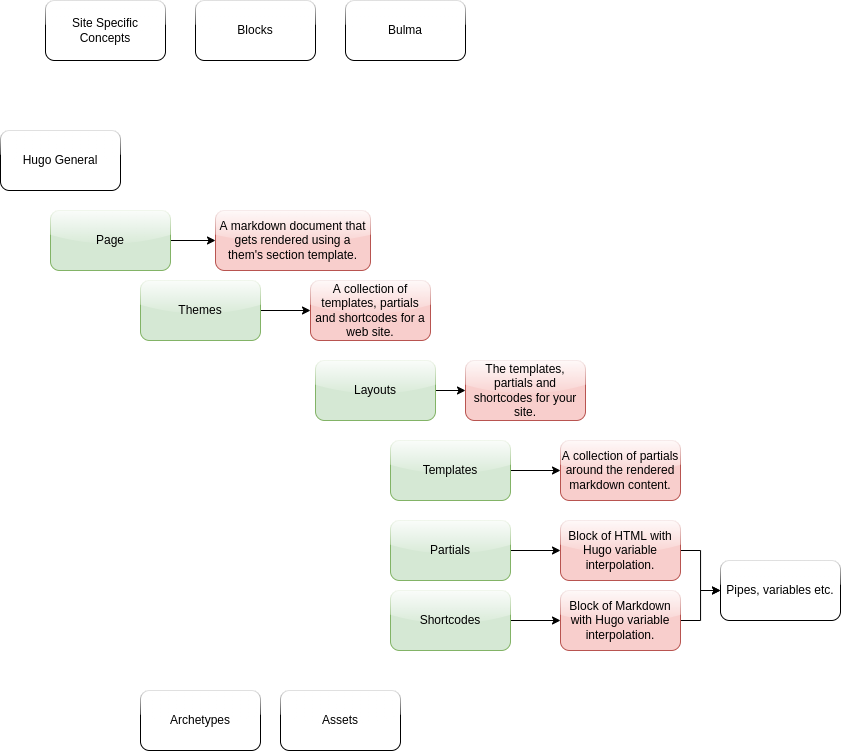

The diagram above was exported from draw.io. Its source (the exported page's mxGraphModel, read from the mxfile embedded in the PNG):
<mxGraphModel dx="1673" dy="1008" grid="1" gridSize="10" guides="1" tooltips="1" connect="1" arrows="1" fold="1" page="1" pageScale="1" pageWidth="850" pageHeight="1100" math="0" shadow="0">
  <root>
    <mxCell id="0" />
    <mxCell id="1" parent="0" />
    <mxCell id="iT9uZbEKs0kPcpG4517V-1" value="Hugo General" style="rounded=1;whiteSpace=wrap;html=1;glass=1;" parent="1" vertex="1">
      <mxGeometry x="10" y="240" width="120" height="60" as="geometry" />
    </mxCell>
    <mxCell id="0NoSgquyS7-cRWsoFyyx-8" style="edgeStyle=orthogonalEdgeStyle;rounded=0;orthogonalLoop=1;jettySize=auto;html=1;" edge="1" parent="1" source="iT9uZbEKs0kPcpG4517V-2" target="0NoSgquyS7-cRWsoFyyx-6">
      <mxGeometry relative="1" as="geometry" />
    </mxCell>
    <mxCell id="iT9uZbEKs0kPcpG4517V-2" value="Templates" style="rounded=1;whiteSpace=wrap;html=1;glass=1;fillColor=#d5e8d4;strokeColor=#82b366;" parent="1" vertex="1">
      <mxGeometry x="400" y="550" width="120" height="60" as="geometry" />
    </mxCell>
    <mxCell id="0NoSgquyS7-cRWsoFyyx-5" style="edgeStyle=orthogonalEdgeStyle;rounded=0;orthogonalLoop=1;jettySize=auto;html=1;entryX=0;entryY=0.5;entryDx=0;entryDy=0;" edge="1" parent="1" source="iT9uZbEKs0kPcpG4517V-3" target="0NoSgquyS7-cRWsoFyyx-4">
      <mxGeometry relative="1" as="geometry" />
    </mxCell>
    <mxCell id="iT9uZbEKs0kPcpG4517V-3" value="Shortcodes" style="rounded=1;whiteSpace=wrap;html=1;glass=1;fillColor=#d5e8d4;strokeColor=#82b366;" parent="1" vertex="1">
      <mxGeometry x="400" y="700" width="120" height="60" as="geometry" />
    </mxCell>
    <mxCell id="0NoSgquyS7-cRWsoFyyx-3" style="edgeStyle=orthogonalEdgeStyle;rounded=0;orthogonalLoop=1;jettySize=auto;html=1;" edge="1" parent="1" source="iT9uZbEKs0kPcpG4517V-4" target="0NoSgquyS7-cRWsoFyyx-2">
      <mxGeometry relative="1" as="geometry" />
    </mxCell>
    <mxCell id="iT9uZbEKs0kPcpG4517V-4" value="Partials" style="rounded=1;whiteSpace=wrap;html=1;glass=1;fillColor=#d5e8d4;strokeColor=#82b366;" parent="1" vertex="1">
      <mxGeometry x="400" y="630" width="120" height="60" as="geometry" />
    </mxCell>
    <mxCell id="iT9uZbEKs0kPcpG4517V-5" value="Pipes, variables etc." style="rounded=1;whiteSpace=wrap;html=1;glass=1;" parent="1" vertex="1">
      <mxGeometry x="730" y="670" width="120" height="60" as="geometry" />
    </mxCell>
    <mxCell id="iT9uZbEKs0kPcpG4517V-6" value="Site Specific Concepts" style="rounded=1;whiteSpace=wrap;html=1;glass=1;" parent="1" vertex="1">
      <mxGeometry x="55" y="110" width="120" height="60" as="geometry" />
    </mxCell>
    <mxCell id="iT9uZbEKs0kPcpG4517V-7" value="Blocks" style="rounded=1;whiteSpace=wrap;html=1;glass=1;" parent="1" vertex="1">
      <mxGeometry x="205" y="110" width="120" height="60" as="geometry" />
    </mxCell>
    <mxCell id="0NoSgquyS7-cRWsoFyyx-12" style="edgeStyle=orthogonalEdgeStyle;rounded=0;orthogonalLoop=1;jettySize=auto;html=1;" edge="1" parent="1" source="iT9uZbEKs0kPcpG4517V-8" target="0NoSgquyS7-cRWsoFyyx-11">
      <mxGeometry relative="1" as="geometry" />
    </mxCell>
    <mxCell id="iT9uZbEKs0kPcpG4517V-8" value="Themes" style="rounded=1;whiteSpace=wrap;html=1;glass=1;fillColor=#d5e8d4;strokeColor=#82b366;" parent="1" vertex="1">
      <mxGeometry x="150" y="390" width="120" height="60" as="geometry" />
    </mxCell>
    <mxCell id="iT9uZbEKs0kPcpG4517V-9" value="Archetypes&lt;span style=&quot;color: rgba(0, 0, 0, 0); font-family: monospace; font-size: 0px; text-align: start;&quot;&gt;%3CmxGraphModel%3E%3Croot%3E%3CmxCell%20id%3D%220%22%2F%3E%3CmxCell%20id%3D%221%22%20parent%3D%220%22%2F%3E%3CmxCell%20id%3D%222%22%20value%3D%22Blocks%22%20style%3D%22rounded%3D1%3BwhiteSpace%3Dwrap%3Bhtml%3D1%3Bglass%3D1%3B%22%20vertex%3D%221%22%20parent%3D%221%22%3E%3CmxGeometry%20x%3D%22400%22%20y%3D%22120%22%20width%3D%22120%22%20height%3D%2260%22%20as%3D%22geometry%22%2F%3E%3C%2FmxCell%3E%3C%2Froot%3E%3C%2FmxGraphModel%3E&lt;/span&gt;" style="rounded=1;whiteSpace=wrap;html=1;glass=1;" parent="1" vertex="1">
      <mxGeometry x="150" y="800" width="120" height="60" as="geometry" />
    </mxCell>
    <mxCell id="iT9uZbEKs0kPcpG4517V-10" value="Assets" style="rounded=1;whiteSpace=wrap;html=1;glass=1;" parent="1" vertex="1">
      <mxGeometry x="290" y="800" width="120" height="60" as="geometry" />
    </mxCell>
    <mxCell id="0NoSgquyS7-cRWsoFyyx-14" style="edgeStyle=orthogonalEdgeStyle;rounded=0;orthogonalLoop=1;jettySize=auto;html=1;" edge="1" parent="1" source="iT9uZbEKs0kPcpG4517V-11" target="0NoSgquyS7-cRWsoFyyx-13">
      <mxGeometry relative="1" as="geometry" />
    </mxCell>
    <mxCell id="iT9uZbEKs0kPcpG4517V-11" value="Layouts" style="rounded=1;whiteSpace=wrap;html=1;glass=1;fillColor=#d5e8d4;strokeColor=#82b366;" parent="1" vertex="1">
      <mxGeometry x="325" y="470" width="120" height="60" as="geometry" />
    </mxCell>
    <mxCell id="0NoSgquyS7-cRWsoFyyx-1" value="Bulma" style="rounded=1;whiteSpace=wrap;html=1;glass=1;" vertex="1" parent="1">
      <mxGeometry x="355" y="110" width="120" height="60" as="geometry" />
    </mxCell>
    <mxCell id="0NoSgquyS7-cRWsoFyyx-15" style="edgeStyle=orthogonalEdgeStyle;rounded=0;orthogonalLoop=1;jettySize=auto;html=1;entryX=0;entryY=0.5;entryDx=0;entryDy=0;" edge="1" parent="1" source="0NoSgquyS7-cRWsoFyyx-2" target="iT9uZbEKs0kPcpG4517V-5">
      <mxGeometry relative="1" as="geometry" />
    </mxCell>
    <mxCell id="0NoSgquyS7-cRWsoFyyx-2" value="Block of HTML with Hugo variable interpolation." style="rounded=1;whiteSpace=wrap;html=1;glass=1;fillColor=#f8cecc;strokeColor=#b85450;" vertex="1" parent="1">
      <mxGeometry x="570" y="630" width="120" height="60" as="geometry" />
    </mxCell>
    <mxCell id="0NoSgquyS7-cRWsoFyyx-16" style="edgeStyle=orthogonalEdgeStyle;rounded=0;orthogonalLoop=1;jettySize=auto;html=1;" edge="1" parent="1" source="0NoSgquyS7-cRWsoFyyx-4">
      <mxGeometry relative="1" as="geometry">
        <mxPoint x="730" y="700" as="targetPoint" />
      </mxGeometry>
    </mxCell>
    <mxCell id="0NoSgquyS7-cRWsoFyyx-4" value="Block of Markdown with Hugo variable interpolation." style="rounded=1;whiteSpace=wrap;html=1;glass=1;fillColor=#f8cecc;strokeColor=#b85450;" vertex="1" parent="1">
      <mxGeometry x="570" y="700" width="120" height="60" as="geometry" />
    </mxCell>
    <mxCell id="0NoSgquyS7-cRWsoFyyx-6" value="A collection of partials around the rendered markdown content." style="rounded=1;whiteSpace=wrap;html=1;glass=1;fillColor=#f8cecc;strokeColor=#b85450;" vertex="1" parent="1">
      <mxGeometry x="570" y="550" width="120" height="60" as="geometry" />
    </mxCell>
    <mxCell id="0NoSgquyS7-cRWsoFyyx-10" style="edgeStyle=orthogonalEdgeStyle;rounded=0;orthogonalLoop=1;jettySize=auto;html=1;" edge="1" parent="1" source="0NoSgquyS7-cRWsoFyyx-7" target="0NoSgquyS7-cRWsoFyyx-9">
      <mxGeometry relative="1" as="geometry" />
    </mxCell>
    <mxCell id="0NoSgquyS7-cRWsoFyyx-7" value="Page" style="rounded=1;whiteSpace=wrap;html=1;glass=1;fillColor=#d5e8d4;strokeColor=#82b366;" vertex="1" parent="1">
      <mxGeometry x="60" y="320" width="120" height="60" as="geometry" />
    </mxCell>
    <mxCell id="0NoSgquyS7-cRWsoFyyx-9" value="A markdown document that gets rendered using a them's section template." style="rounded=1;whiteSpace=wrap;html=1;glass=1;fillColor=#f8cecc;strokeColor=#b85450;" vertex="1" parent="1">
      <mxGeometry x="225" y="320" width="155" height="60" as="geometry" />
    </mxCell>
    <mxCell id="0NoSgquyS7-cRWsoFyyx-11" value="A collection of templates, partials and shortcodes for a web site." style="rounded=1;whiteSpace=wrap;html=1;glass=1;fillColor=#f8cecc;strokeColor=#b85450;" vertex="1" parent="1">
      <mxGeometry x="320" y="390" width="120" height="60" as="geometry" />
    </mxCell>
    <mxCell id="0NoSgquyS7-cRWsoFyyx-13" value="The templates, partials and shortcodes for your site." style="rounded=1;whiteSpace=wrap;html=1;glass=1;fillColor=#f8cecc;strokeColor=#b85450;" vertex="1" parent="1">
      <mxGeometry x="475" y="470" width="120" height="60" as="geometry" />
    </mxCell>
  </root>
</mxGraphModel>